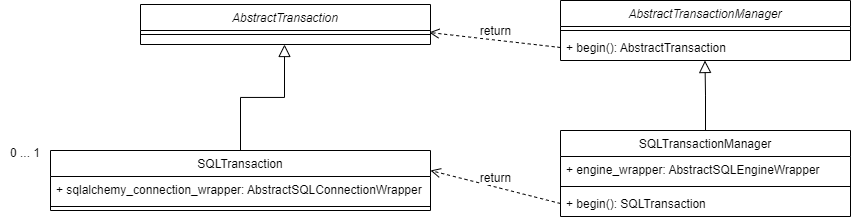

The diagram above was exported from draw.io. Its source (the exported page's mxGraphModel, read from the mxfile embedded in the PNG):
<mxGraphModel dx="4543" dy="1909" grid="1" gridSize="10" guides="1" tooltips="1" connect="1" arrows="1" fold="1" page="1" pageScale="1" pageWidth="827" pageHeight="1169" math="0" shadow="0">
  <root>
    <mxCell id="0" />
    <mxCell id="1" parent="0" />
    <mxCell id="2" value="AbstractTransactionManager" style="swimlane;fontStyle=2;align=center;verticalAlign=top;childLayout=stackLayout;horizontal=1;startSize=26;horizontalStack=0;resizeParent=1;resizeLast=0;collapsible=1;marginBottom=0;rounded=0;shadow=0;strokeWidth=1;" vertex="1" parent="1">
      <mxGeometry x="-2130" y="767" width="290" height="60" as="geometry">
        <mxRectangle x="230" y="140" width="160" height="26" as="alternateBounds" />
      </mxGeometry>
    </mxCell>
    <mxCell id="3" value="" style="line;html=1;strokeWidth=1;align=left;verticalAlign=middle;spacingTop=-1;spacingLeft=3;spacingRight=3;rotatable=0;labelPosition=right;points=[];portConstraint=eastwest;" vertex="1" parent="2">
      <mxGeometry y="26" width="290" height="8" as="geometry" />
    </mxCell>
    <mxCell id="4" value="+ begin(): AbstractTransaction" style="text;align=left;verticalAlign=top;spacingLeft=4;spacingRight=4;overflow=hidden;rotatable=0;points=[[0,0.5],[1,0.5]];portConstraint=eastwest;" vertex="1" parent="2">
      <mxGeometry y="34" width="290" height="26" as="geometry" />
    </mxCell>
    <mxCell id="5" value="AbstractTransaction" style="swimlane;fontStyle=2;align=center;verticalAlign=top;childLayout=stackLayout;horizontal=1;startSize=26;horizontalStack=0;resizeParent=1;resizeLast=0;collapsible=1;marginBottom=0;rounded=0;shadow=0;strokeWidth=1;" vertex="1" parent="1">
      <mxGeometry x="-2550" y="771" width="290" height="40" as="geometry">
        <mxRectangle x="230" y="140" width="160" height="26" as="alternateBounds" />
      </mxGeometry>
    </mxCell>
    <mxCell id="6" value="" style="line;html=1;strokeWidth=1;align=left;verticalAlign=middle;spacingTop=-1;spacingLeft=3;spacingRight=3;rotatable=0;labelPosition=right;points=[];portConstraint=eastwest;" vertex="1" parent="5">
      <mxGeometry y="26" width="290" height="8" as="geometry" />
    </mxCell>
    <mxCell id="7" value="SQLTransactionManager" style="swimlane;fontStyle=0;align=center;verticalAlign=top;childLayout=stackLayout;horizontal=1;startSize=26;horizontalStack=0;resizeParent=1;resizeLast=0;collapsible=1;marginBottom=0;rounded=0;shadow=0;strokeWidth=1;" vertex="1" parent="1">
      <mxGeometry x="-2130" y="897" width="290" height="86" as="geometry">
        <mxRectangle x="230" y="140" width="160" height="26" as="alternateBounds" />
      </mxGeometry>
    </mxCell>
    <mxCell id="8" value="+ engine_wrapper: AbstractSQLEngineWrapper" style="text;align=left;verticalAlign=top;spacingLeft=4;spacingRight=4;overflow=hidden;rotatable=0;points=[[0,0.5],[1,0.5]];portConstraint=eastwest;" vertex="1" parent="7">
      <mxGeometry y="26" width="290" height="26" as="geometry" />
    </mxCell>
    <mxCell id="9" value="" style="line;html=1;strokeWidth=1;align=left;verticalAlign=middle;spacingTop=-1;spacingLeft=3;spacingRight=3;rotatable=0;labelPosition=right;points=[];portConstraint=eastwest;" vertex="1" parent="7">
      <mxGeometry y="52" width="290" height="8" as="geometry" />
    </mxCell>
    <mxCell id="10" value="+ begin(): SQLTransaction" style="text;align=left;verticalAlign=top;spacingLeft=4;spacingRight=4;overflow=hidden;rotatable=0;points=[[0,0.5],[1,0.5]];portConstraint=eastwest;" vertex="1" parent="7">
      <mxGeometry y="60" width="290" height="26" as="geometry" />
    </mxCell>
    <mxCell id="11" value="SQLTransaction" style="swimlane;fontStyle=0;align=center;verticalAlign=top;childLayout=stackLayout;horizontal=1;startSize=26;horizontalStack=0;resizeParent=1;resizeLast=0;collapsible=1;marginBottom=0;rounded=0;shadow=0;strokeWidth=1;" vertex="1" parent="1">
      <mxGeometry x="-2640" y="917" width="380" height="60" as="geometry">
        <mxRectangle x="230" y="140" width="160" height="26" as="alternateBounds" />
      </mxGeometry>
    </mxCell>
    <mxCell id="12" value="+ sqlalchemy_connection_wrapper: AbstractSQLConnectionWrapper" style="text;align=left;verticalAlign=top;spacingLeft=4;spacingRight=4;overflow=hidden;rotatable=0;points=[[0,0.5],[1,0.5]];portConstraint=eastwest;" vertex="1" parent="11">
      <mxGeometry y="26" width="380" height="26" as="geometry" />
    </mxCell>
    <mxCell id="13" value="" style="line;html=1;strokeWidth=1;align=left;verticalAlign=middle;spacingTop=-1;spacingLeft=3;spacingRight=3;rotatable=0;labelPosition=right;points=[];portConstraint=eastwest;" vertex="1" parent="11">
      <mxGeometry y="52" width="380" height="8" as="geometry" />
    </mxCell>
    <mxCell id="14" value="return" style="html=1;verticalAlign=bottom;endArrow=open;dashed=1;endSize=8;rounded=0;fontSize=12;exitX=0;exitY=0.5;exitDx=0;exitDy=0;entryX=0.995;entryY=0.243;entryDx=0;entryDy=0;entryPerimeter=0;" edge="1" source="4" target="6" parent="1">
      <mxGeometry relative="1" as="geometry">
        <mxPoint x="710" y="847" as="sourcePoint" />
        <mxPoint x="630" y="847" as="targetPoint" />
      </mxGeometry>
    </mxCell>
    <mxCell id="15" value="return" style="html=1;verticalAlign=bottom;endArrow=open;dashed=1;endSize=8;rounded=0;fontSize=12;exitX=0;exitY=0.5;exitDx=0;exitDy=0;" edge="1" source="10" parent="1">
      <mxGeometry relative="1" as="geometry">
        <mxPoint x="-2680" y="930.47" as="sourcePoint" />
        <mxPoint x="-2260" y="937" as="targetPoint" />
      </mxGeometry>
    </mxCell>
    <mxCell id="16" value="" style="endArrow=block;endSize=10;endFill=0;shadow=0;strokeWidth=1;rounded=0;edgeStyle=elbowEdgeStyle;elbow=vertical;entryX=0.5;entryY=1;entryDx=0;entryDy=0;exitX=0.5;exitY=0;exitDx=0;exitDy=0;" edge="1" source="7" parent="1">
      <mxGeometry width="160" relative="1" as="geometry">
        <mxPoint x="-1986" y="887" as="sourcePoint" />
        <mxPoint x="-1985.5299999999997" y="827" as="targetPoint" />
      </mxGeometry>
    </mxCell>
    <mxCell id="17" value="" style="endArrow=block;endSize=10;endFill=0;shadow=0;strokeWidth=1;rounded=0;edgeStyle=elbowEdgeStyle;elbow=vertical;" edge="1" parent="1">
      <mxGeometry width="160" relative="1" as="geometry">
        <mxPoint x="-2450" y="917" as="sourcePoint" />
        <mxPoint x="-2406" y="811" as="targetPoint" />
      </mxGeometry>
    </mxCell>
    <mxCell id="18" value="0 ... 1" style="text;html=1;strokeColor=none;fillColor=none;align=center;verticalAlign=middle;whiteSpace=wrap;rounded=0;fontSize=12;" vertex="1" parent="1">
      <mxGeometry x="-2690" y="910" width="50" height="20" as="geometry" />
    </mxCell>
  </root>
</mxGraphModel>